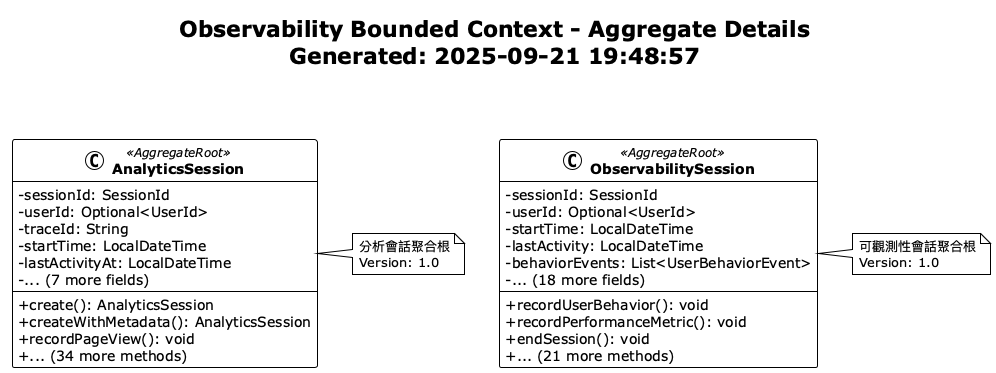

The diagram above was rendered by PlantUML. Its source (embedded in the PNG):
@startuml Observability Aggregate Details
!theme plain
skinparam classAttributeIconSize 0
skinparam classFontStyle bold

title Observability Bounded Context - Aggregate Details\nGenerated: 2025-09-21 19:48:57\n\n

class AnalyticsSession <<AggregateRoot>> {
  -sessionId: SessionId
  -userId: Optional<UserId>
  -traceId: String
  -startTime: LocalDateTime
  -lastActivityAt: LocalDateTime
  -... (7 more fields)
  --
  +create(): AnalyticsSession
  +createWithMetadata(): AnalyticsSession
  +recordPageView(): void
  +... (34 more methods)
}

note right of AnalyticsSession
  分析會話聚合根
  Version: 1.0
end note

class ObservabilitySession <<AggregateRoot>> {
  -sessionId: SessionId
  -userId: Optional<UserId>
  -startTime: LocalDateTime
  -lastActivity: LocalDateTime
  -behaviorEvents: List<UserBehaviorEvent>
  -... (18 more fields)
  --
  +recordUserBehavior(): void
  +recordPerformanceMetric(): void
  +endSession(): void
  +... (21 more methods)
}

note right of ObservabilitySession
  可觀測性會話聚合根
  Version: 1.0
end note


' Relationships

@enduml